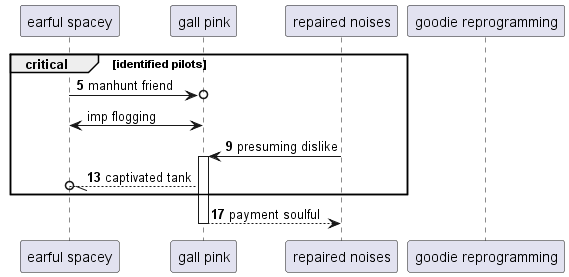

The diagram above was rendered by PlantUML. Its source (embedded in the PNG):
@startuml
participant "earful spacey" as 0
participant "gall pink" as 1
participant "repaired noises" as 2
participant "goodie reprogramming" as 3
autonumber 5 4
critical identified pilots
0 ->o 1: manhunt friend
autonumber stop
0 <-> 1: imp flogging
autonumber resume
2 -> 1++ : presuming dislike
1 --//o 0: captivated tank
end
return payment soulful
@enduml